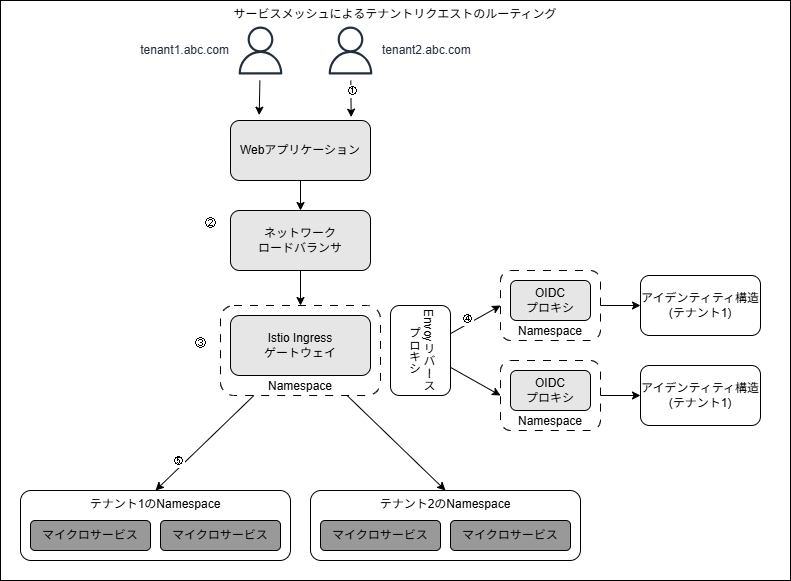

The diagram above was exported from draw.io. Its source (the exported page's mxGraphModel, read from the mxfile embedded in the PNG):
<mxGraphModel dx="1775" dy="897" grid="1" gridSize="10" guides="1" tooltips="1" connect="1" arrows="1" fold="1" page="1" pageScale="1" pageWidth="850" pageHeight="1100" math="0" shadow="0">
  <root>
    <mxCell id="0" />
    <mxCell id="1" parent="0" />
    <mxCell id="50" value="サービスメッシュによるテナントリクエストのルーティング" style="rounded=0;whiteSpace=wrap;html=1;verticalAlign=top;" vertex="1" parent="1">
      <mxGeometry x="210" y="300" width="790" height="580" as="geometry" />
    </mxCell>
    <mxCell id="43" style="edgeStyle=none;html=1;" edge="1" parent="1" source="2" target="3">
      <mxGeometry relative="1" as="geometry" />
    </mxCell>
    <mxCell id="2" value="Webアプリケーション" style="rounded=1;whiteSpace=wrap;html=1;fillColor=#E6E6E6;" vertex="1" parent="1">
      <mxGeometry x="440" y="420" width="140" height="60" as="geometry" />
    </mxCell>
    <mxCell id="17" style="edgeStyle=none;html=1;entryX=0;entryY=0.5;entryDx=0;entryDy=0;" edge="1" parent="1" source="5" target="7">
      <mxGeometry relative="1" as="geometry" />
    </mxCell>
    <mxCell id="19" value="④" style="edgeLabel;html=1;align=center;verticalAlign=middle;resizable=0;points=[];" vertex="1" connectable="0" parent="17">
      <mxGeometry x="-0.2148" y="5" relative="1" as="geometry">
        <mxPoint y="1" as="offset" />
      </mxGeometry>
    </mxCell>
    <mxCell id="18" style="edgeStyle=none;html=1;entryX=0;entryY=0.5;entryDx=0;entryDy=0;" edge="1" parent="1" source="5" target="10">
      <mxGeometry relative="1" as="geometry" />
    </mxCell>
    <mxCell id="16" value="" style="group" vertex="1" connectable="0" parent="1">
      <mxGeometry x="710" y="570" width="260" height="160" as="geometry" />
    </mxCell>
    <mxCell id="8" value="" style="group" vertex="1" connectable="0" parent="16">
      <mxGeometry width="100" height="70" as="geometry" />
    </mxCell>
    <mxCell id="7" value="Namespace" style="rounded=1;whiteSpace=wrap;html=1;fillColor=none;dashed=1;dashPattern=8 8;verticalAlign=bottom;" vertex="1" parent="8">
      <mxGeometry width="100" height="70" as="geometry" />
    </mxCell>
    <mxCell id="4" value="OIDC&lt;div&gt;プロキシ&lt;/div&gt;" style="rounded=1;whiteSpace=wrap;html=1;fillColor=#E6E6E6;" vertex="1" parent="8">
      <mxGeometry x="10" y="10" width="80" height="40" as="geometry" />
    </mxCell>
    <mxCell id="9" value="" style="group" vertex="1" connectable="0" parent="16">
      <mxGeometry y="90" width="100" height="70" as="geometry" />
    </mxCell>
    <mxCell id="10" value="Namespace" style="rounded=1;whiteSpace=wrap;html=1;fillColor=none;dashed=1;dashPattern=8 8;verticalAlign=bottom;" vertex="1" parent="9">
      <mxGeometry width="100" height="70" as="geometry" />
    </mxCell>
    <mxCell id="11" value="OIDC&lt;div&gt;プロキシ&lt;/div&gt;" style="rounded=1;whiteSpace=wrap;html=1;fillColor=#E6E6E6;" vertex="1" parent="9">
      <mxGeometry x="10" y="10" width="80" height="40" as="geometry" />
    </mxCell>
    <mxCell id="12" value="アイデンティティ構造&lt;div&gt;(テナント1)&lt;/div&gt;" style="rounded=1;whiteSpace=wrap;html=1;" vertex="1" parent="16">
      <mxGeometry x="140" y="95" width="120" height="60" as="geometry" />
    </mxCell>
    <mxCell id="13" value="アイデンティティ構造&lt;div&gt;(テナント1)&lt;/div&gt;" style="rounded=1;whiteSpace=wrap;html=1;" vertex="1" parent="16">
      <mxGeometry x="140" y="5" width="120" height="60" as="geometry" />
    </mxCell>
    <mxCell id="14" style="edgeStyle=none;html=1;entryX=0;entryY=0.5;entryDx=0;entryDy=0;" edge="1" parent="16" source="7" target="13">
      <mxGeometry relative="1" as="geometry" />
    </mxCell>
    <mxCell id="15" style="edgeStyle=none;html=1;entryX=0;entryY=0.5;entryDx=0;entryDy=0;" edge="1" parent="16" source="10" target="12">
      <mxGeometry relative="1" as="geometry" />
    </mxCell>
    <mxCell id="28" value="" style="group" vertex="1" connectable="0" parent="1">
      <mxGeometry x="230" y="790" width="270" height="70" as="geometry" />
    </mxCell>
    <mxCell id="25" value="テナント1のNamespace" style="rounded=1;whiteSpace=wrap;html=1;verticalAlign=top;" vertex="1" parent="28">
      <mxGeometry width="270" height="70" as="geometry" />
    </mxCell>
    <mxCell id="26" value="マイクロサービス" style="rounded=1;whiteSpace=wrap;html=1;fillColor=#999999;" vertex="1" parent="28">
      <mxGeometry x="10" y="30" width="120" height="30" as="geometry" />
    </mxCell>
    <mxCell id="27" value="マイクロサービス" style="rounded=1;whiteSpace=wrap;html=1;fillColor=#999999;" vertex="1" parent="28">
      <mxGeometry x="140" y="30" width="120" height="30" as="geometry" />
    </mxCell>
    <mxCell id="29" value="" style="group" vertex="1" connectable="0" parent="1">
      <mxGeometry x="520" y="790" width="270" height="70" as="geometry" />
    </mxCell>
    <mxCell id="30" value="テナント2のNamespace" style="rounded=1;whiteSpace=wrap;html=1;verticalAlign=top;" vertex="1" parent="29">
      <mxGeometry width="270" height="70" as="geometry" />
    </mxCell>
    <mxCell id="31" value="マイクロサービス" style="rounded=1;whiteSpace=wrap;html=1;fillColor=#999999;" vertex="1" parent="29">
      <mxGeometry x="10" y="30" width="120" height="30" as="geometry" />
    </mxCell>
    <mxCell id="32" value="マイクロサービス" style="rounded=1;whiteSpace=wrap;html=1;fillColor=#999999;" vertex="1" parent="29">
      <mxGeometry x="140" y="30" width="120" height="30" as="geometry" />
    </mxCell>
    <mxCell id="33" style="edgeStyle=none;html=1;entryX=0.5;entryY=0;entryDx=0;entryDy=0;" edge="1" parent="1" source="21" target="25">
      <mxGeometry relative="1" as="geometry" />
    </mxCell>
    <mxCell id="35" value="⑤" style="edgeLabel;html=1;align=center;verticalAlign=middle;resizable=0;points=[];" vertex="1" connectable="0" parent="33">
      <mxGeometry x="0.4428" y="-5" relative="1" as="geometry">
        <mxPoint as="offset" />
      </mxGeometry>
    </mxCell>
    <mxCell id="34" style="edgeStyle=none;html=1;entryX=0.5;entryY=0;entryDx=0;entryDy=0;" edge="1" parent="1" source="21" target="30">
      <mxGeometry relative="1" as="geometry" />
    </mxCell>
    <mxCell id="40" value="" style="group" vertex="1" connectable="0" parent="1">
      <mxGeometry x="390" y="605" width="270" height="90" as="geometry" />
    </mxCell>
    <mxCell id="5" value="Envoyリバースプロキシ" style="rounded=1;whiteSpace=wrap;html=1;textDirection=vertical-rl;" vertex="1" parent="40">
      <mxGeometry x="210" width="60" height="90" as="geometry" />
    </mxCell>
    <mxCell id="6" value="Istio Ingress&lt;div&gt;ゲートウェイ&lt;/div&gt;" style="rounded=1;whiteSpace=wrap;html=1;fillColor=#E6E6E6;" vertex="1" parent="40">
      <mxGeometry x="50" y="10" width="140" height="60" as="geometry" />
    </mxCell>
    <mxCell id="20" value="" style="group" vertex="1" connectable="0" parent="40">
      <mxGeometry x="40" width="160" height="90" as="geometry" />
    </mxCell>
    <mxCell id="21" value="Namespace" style="rounded=1;whiteSpace=wrap;html=1;fillColor=none;dashed=1;dashPattern=8 8;verticalAlign=bottom;" vertex="1" parent="20">
      <mxGeometry width="160" height="90" as="geometry" />
    </mxCell>
    <mxCell id="38" value="③" style="text;html=1;align=center;verticalAlign=middle;resizable=0;points=[];autosize=1;strokeColor=none;fillColor=none;" vertex="1" parent="40">
      <mxGeometry y="23" width="40" height="30" as="geometry" />
    </mxCell>
    <mxCell id="41" value="" style="group" vertex="1" connectable="0" parent="1">
      <mxGeometry x="400" y="508" width="180" height="62" as="geometry" />
    </mxCell>
    <mxCell id="3" value="ネットワーク&lt;div&gt;ロードバランサ&lt;/div&gt;" style="rounded=1;whiteSpace=wrap;html=1;fillColor=#E6E6E6;" vertex="1" parent="41">
      <mxGeometry x="40" y="2" width="140" height="60" as="geometry" />
    </mxCell>
    <mxCell id="39" value="②" style="text;html=1;align=center;verticalAlign=middle;resizable=0;points=[];autosize=1;strokeColor=none;fillColor=none;" vertex="1" parent="41">
      <mxGeometry width="40" height="30" as="geometry" />
    </mxCell>
    <mxCell id="42" style="edgeStyle=none;html=1;entryX=0.5;entryY=0;entryDx=0;entryDy=0;" edge="1" parent="1" source="3" target="21">
      <mxGeometry relative="1" as="geometry" />
    </mxCell>
    <mxCell id="45" value="tenant1.abc.com" style="sketch=0;outlineConnect=0;fontColor=#232F3E;gradientColor=none;strokeColor=#232F3E;fillColor=#ffffff;dashed=0;verticalLabelPosition=middle;verticalAlign=middle;align=right;html=1;fontSize=12;fontStyle=0;aspect=fixed;shape=mxgraph.aws4.resourceIcon;resIcon=mxgraph.aws4.user;labelPosition=left;" vertex="1" parent="1">
      <mxGeometry x="440" y="320" width="60" height="60" as="geometry" />
    </mxCell>
    <mxCell id="46" value="tenant2.abc.com" style="sketch=0;outlineConnect=0;fontColor=#232F3E;gradientColor=none;strokeColor=#232F3E;fillColor=#ffffff;dashed=0;verticalLabelPosition=middle;verticalAlign=middle;align=left;html=1;fontSize=12;fontStyle=0;aspect=fixed;shape=mxgraph.aws4.resourceIcon;resIcon=mxgraph.aws4.user;labelPosition=right;" vertex="1" parent="1">
      <mxGeometry x="530" y="320" width="60" height="60" as="geometry" />
    </mxCell>
    <mxCell id="47" style="edgeStyle=none;html=1;entryX=0.205;entryY=-0.089;entryDx=0;entryDy=0;entryPerimeter=0;" edge="1" parent="1" source="45" target="2">
      <mxGeometry relative="1" as="geometry" />
    </mxCell>
    <mxCell id="48" style="edgeStyle=none;html=1;entryX=0.862;entryY=-0.056;entryDx=0;entryDy=0;entryPerimeter=0;" edge="1" parent="1" source="46" target="2">
      <mxGeometry relative="1" as="geometry" />
    </mxCell>
    <mxCell id="49" value="①" style="edgeLabel;html=1;align=center;verticalAlign=middle;resizable=0;points=[];" vertex="1" connectable="0" parent="48">
      <mxGeometry x="-0.3987" y="2" relative="1" as="geometry">
        <mxPoint as="offset" />
      </mxGeometry>
    </mxCell>
  </root>
</mxGraphModel>